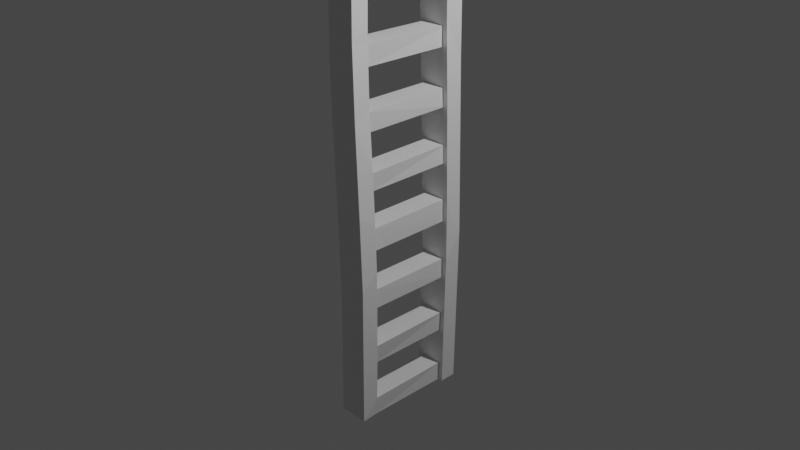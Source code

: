 # Source: drabinka.blend  (saved by Blender 2.82.7; exported with 4.5.12 LTS)
import bpy
from mathutils import Matrix  # noqa: F401  (used for matrix-valued properties, if any)

bpy.ops.wm.read_factory_settings(use_empty=True)
scene = bpy.context.scene
scene.name = 'Scene'

# ---- collections
col_collection = bpy.data.collections.new('Collection'); scene.collection.children.link(col_collection)

# ---- materials (node trees are filled in below, after node groups)
mat_material = bpy.data.materials.new('Material')
mat_material.alpha_threshold = 0.0
mat_material.use_transparent_shadow = False
mat_material.line_color = (0.0, 0.0, 0.0, 1.0)

# ---- material node trees
mat_material.use_nodes = True; mat_material.node_tree.nodes.clear()
_N = mat_material.node_tree.nodes; _L = mat_material.node_tree.links
n0 = _N.new('ShaderNodeOutputMaterial'); n0.name = 'Material Output'; n0.location = (300, 300)
n1 = _N.new('ShaderNodeBsdfPrincipled'); n1.name = 'Principled BSDF'; n1.location = (10, 300)
n1.distribution = 'GGX'
n1.subsurface_method = 'BURLEY'
n1.inputs[2].default_value = 0.4
n1.inputs[3].default_value = 1.45
n1.inputs[27].default_value = (0.0, 0.0, 0.0, 1.0)
n1.inputs[28].default_value = 1.0
_L.new(n1.outputs[0], n0.inputs[0])
n0.is_active_output = True

# ---- world
world_world = bpy.data.worlds.new('World'); scene.world = world_world
world_world.use_nodes = True; world_world.node_tree.nodes.clear()
_N = world_world.node_tree.nodes; _L = world_world.node_tree.links
n0 = _N.new('ShaderNodeOutputWorld'); n0.name = 'World Output'; n0.location = (300, 300)
n1 = _N.new('ShaderNodeBackground'); n1.name = 'Background'; n1.location = (10, 300)
n1.inputs[0].default_value = (0.05088, 0.05088, 0.05088, 1.0)
_L.new(n1.outputs[0], n0.inputs[0])
n0.is_active_output = True
world_world.color = (0.05088, 0.05088, 0.05088)
world_world.use_sun_shadow = False
world_world.sun_shadow_jitter_overblur = 0.0

# ---- cameras
cam_camera = bpy.data.cameras.new('Camera')
cam_camera.clip_end = 100.0
cam_camera.ortho_scale = 7.314

# ---- lights
light_light = bpy.data.lights.new('Light', 'POINT')
light_light.transmission_factor = 0.0
light_light.energy = 1000.0
light_light.shadow_soft_size = 0.1
light_light.shadow_maximum_resolution = 0.006
light_light.use_absolute_resolution = True

# ---- meshes
me_cube = bpy.data.meshes.new('Cube')
me_cube.from_pydata([(-0.04887, -0.5223, 0.1355), (-0.2022, 0.4723, 2.071), (-0.1941, 0.6711, 1.526), (0.1516, -0.6494, -2.106), (0.132, 0.5341, -1.885), (-0.07652, 0.5114, 0.5306), (-0.1292, 0.524, 2.977), (0.189, 0.5036, -0.5467), (0.1642, 0.5168, -1.218), (0.132, -0.464, -2.108), (-0.1857, -0.501, 2.99), (-0.1911, -0.6931, 1.598), (-0.05647, 0.4391, 0.1385), (-0.1068, -0.7116, 0.07303), (0.2173, -0.5226, 0.1854), (0.1781, 0.451, 3.389), (-0.1205, -0.5094, 1.318), (-0.05545, -0.5011, -0.7693), (-0.1113, -0.6899, -0.7308), (0.1069, 0.5325, 2.351), (-0.1449, -0.5023, 1.954), (0.128, -0.6951, 2.01), (0.1547, -0.7009, 1.244), (-0.0971, -0.5167, -0.2975), (0.1255, 0.5379, -2.105), (-0.05627, 0.5045, -0.7676), (-0.1267, 0.6347, 0.2086), (-0.1831, -0.5053, 1.507), (-0.113, 0.534, -1.885), (-0.1388, 0.5332, 2.351), (-0.134, -0.5002, 3.036), (-0.1195, 0.5376, -2.104), (0.1857, -0.5159, 0.7174), (-0.04894, 0.4373, -0.1049), (-0.1815, -0.5009, 3.434), (0.1814, 0.4787, -2.104), (0.1043, -0.5054, 1.74), (-0.1705, -0.4643, -2.106), (0.1602, 0.4726, 2.002), (0.1577, -0.4788, -1.443), (-0.1085, 0.4361, -0.4906), (-0.1495, -0.5147, 0.9324), (-0.1408, 0.5369, 1.933), (-0.04613, -0.5198, -0.1086), (0.1506, 0.5234, -1.442), (0.1577, -0.4671, -1.887), (-0.1309, -0.5011, 3.236), (-0.1763, -0.6506, -2.105), (-0.1802, -0.6944, 3.434), (0.2082, -0.7114, 0.2935), (-0.08317, -0.5193, 0.7191), (-0.1398, -0.5039, 1.738), (0.1353, -0.513, 1.113), (0.2486, 0.628, -0.2702), (0.166, 0.6726, 1.568), (0.1213, -0.5031, 1.956), (-0.1584, -0.4703, -1.764), (-0.1996, -0.5003, 2.117), (0.1987, -0.5077, -0.5477), (0.1241, 0.5328, 1.314), (0.114, -0.5023, 3.241), (-0.1856, 0.6655, -2.102), (0.1469, -0.6946, 3.44), (-0.1358, 0.5367, 1.724), (0.1352, 0.5289, 1.115), (0.132, -0.5027, 2.608), (0.1789, 0.6426, 3.374), (-0.1226, 0.4411, 0.2554), (-0.1868, 0.4538, 3.385), (-0.1193, 0.6287, -0.5713), (-0.07578, -0.4862, -1.218), (-0.1073, -0.5124, 1.114), (-0.08861, -0.4792, -1.442), (-0.1103, 0.5281, 1.116), (0.188, -0.5006, -0.7704), (0.1876, 0.506, -0.7688), (0.1174, 0.5199, 3.185), (0.1084, 0.5367, 1.724), (0.1588, 0.5175, 0.7252), (-0.1442, -0.5007, 2.388), (0.1407, -0.5079, 1.318), (-0.1102, -0.468, -1.887), (-0.06703, -0.5217, 0.5256), (0.1118, -0.5022, 3.034), (0.1155, 0.5229, 2.983), (-0.1277, 0.5201, 3.186), (0.1711, 0.5121, 0.53), (0.1721, -0.5214, 0.5232), (0.1914, 0.4693, 1.179), (0.2214, -0.6984, -0.5093), (0.1948, -0.4882, -1.218), (-0.1839, 0.478, -2.104), (-0.1843, 0.6422, 3.371), (0.1769, 0.6665, -2.103), (-0.1355, 0.5301, 2.562), (-0.07894, 0.5163, -1.217), (-0.1196, 0.5328, 1.315), (0.1987, -0.5181, 0.1343), (-0.1814, 0.4728, 1.344), (-0.1131, -0.4969, -0.9003), (0.1034, 0.5365, 1.931), (-0.09196, 0.523, -1.441), (0.2497, 0.4382, -0.566), (0.146, -0.5032, 3.44), (-0.1139, -0.5231, 0.3289), (0.2433, 0.4404, 0.115), (-0.1399, -0.5006, 2.605), (-0.1172, -0.4641, -2.107), (0.09925, -0.5016, 2.394), (-0.08538, 0.5164, 0.7271), (0.1853, 0.4401, 0.1369), (-0.04799, -0.5086, -0.5472), (-0.05192, 0.5028, -0.5448), (0.1992, -0.5188, -0.1094), (0.1921, 0.4384, -0.1066), (0.1094, 0.5286, 2.568), (0.2269, -0.5142, -0.3492)], [], [(84, 76, 60), (17, 90, 99), (99, 90, 70), (109, 78, 86), (63, 42, 77), (42, 100, 77), (39, 72, 101), (116, 49, 89), (99, 56, 47), (53, 54, 88), (47, 3, 18), (114, 102, 110), (51, 27, 57), (104, 82, 14), (41, 52, 32), (39, 44, 8), (108, 19, 115), (13, 49, 22), (23, 58, 111), (39, 45, 72), (22, 11, 13), (73, 96, 64), (53, 105, 102), (53, 102, 93), (90, 89, 3), (54, 2, 92), (11, 48, 57), (47, 37, 107), (13, 23, 18), (104, 13, 41), (61, 91, 40), (60, 103, 83), (113, 14, 116), (116, 89, 90), (80, 64, 59), (106, 94, 79), (83, 84, 60), (95, 44, 101), (112, 75, 25), (96, 59, 64), (43, 116, 23), (90, 45, 39), (88, 38, 98), (40, 35, 102), (114, 40, 102), (67, 88, 98), (12, 110, 67), (12, 67, 40), (54, 92, 66), (55, 79, 108), (99, 23, 111), (17, 99, 111), (20, 51, 57), (56, 99, 70), (93, 91, 61), (0, 33, 43), (79, 10, 106), (114, 97, 113), (49, 13, 89), (51, 20, 63), (80, 16, 27), (108, 115, 65), (106, 10, 65), (21, 48, 11), (58, 116, 74), (84, 85, 76), (80, 59, 16), (36, 63, 77), (79, 94, 29), (55, 100, 42), (45, 4, 28), (65, 115, 106), (36, 100, 55), (38, 54, 15), (45, 3, 9), (11, 57, 27), (69, 61, 40), (23, 116, 58), (40, 91, 35), (35, 91, 93), (41, 71, 52), (60, 76, 85), (28, 107, 81), (108, 79, 29), (18, 3, 89), (69, 53, 93), (1, 15, 68), (67, 105, 88), (53, 26, 2), (107, 9, 3), (46, 34, 103), (92, 68, 15), (60, 46, 103), (110, 102, 105), (74, 116, 90), (36, 51, 63), (78, 32, 87), (108, 29, 19), (74, 75, 58), (105, 53, 88), (21, 55, 62), (113, 97, 14), (40, 26, 69), (62, 65, 103), (14, 32, 49), (39, 101, 44), (55, 57, 79), (7, 112, 58), (27, 71, 41), (38, 15, 1), (56, 45, 81), (112, 7, 75), (35, 93, 102), (23, 99, 18), (46, 10, 34), (104, 0, 23), (30, 10, 46), (99, 47, 18), (41, 11, 27), (41, 13, 11), (10, 48, 34), (56, 37, 47), (2, 98, 1), (1, 92, 2), (98, 26, 67), (26, 98, 2), (83, 103, 65), (32, 52, 80), (45, 90, 3), (62, 55, 65), (21, 80, 55), (32, 22, 49), (15, 54, 66), (38, 88, 54), (86, 82, 5), (84, 83, 30), (106, 115, 94), (31, 107, 28), (6, 30, 85), (24, 9, 31), (70, 90, 95), (95, 90, 8), (86, 78, 87), (16, 59, 96), (95, 8, 44), (84, 6, 85), (5, 109, 86), (28, 24, 31), (28, 4, 24), (107, 37, 56), (107, 56, 81), (71, 96, 73), (16, 96, 71), (50, 78, 109), (13, 18, 89), (114, 33, 40), (61, 69, 93), (2, 54, 53), (65, 10, 83), (20, 57, 55), (14, 87, 32), (41, 50, 104), (97, 0, 14), (0, 104, 14), (50, 82, 104), (16, 71, 27), (72, 56, 70), (47, 107, 3), (97, 110, 12), (33, 113, 43), (114, 110, 97), (79, 57, 10), (63, 20, 42), (14, 82, 87), (21, 11, 22), (56, 72, 45), (80, 52, 64), (45, 28, 81), (85, 30, 46), (25, 111, 112), (82, 50, 109), (100, 36, 77), (46, 60, 85), (108, 65, 55), (26, 40, 67), (1, 68, 92), (12, 40, 33), (57, 48, 10), (0, 43, 23), (13, 104, 23), (27, 51, 36, 80), (83, 10, 30), (114, 113, 33), (8, 90, 39), (41, 32, 50), (105, 67, 110), (50, 32, 78), (90, 17, 74), (5, 82, 109), (7, 58, 75), (21, 22, 80), (31, 9, 107), (0, 97, 12), (70, 95, 101, 72), (4, 9, 24), (1, 98, 38), (80, 36, 55), (49, 116, 14), (74, 17, 25, 75), (111, 25, 17), (20, 55, 42), (103, 34, 48, 62), (4, 45, 9), (64, 71, 73), (112, 111, 58), (66, 92, 15), (29, 94, 115, 19), (33, 0, 12), (53, 69, 26), (71, 64, 52), (116, 43, 113), (82, 86, 87), (22, 32, 80), (6, 84, 30), (48, 21, 62)])
_uv = me_cube.uv_layers.new(name='UVMap')
_uv.uv.foreach_set('vector', [0.6251, 0.7143, 0.625, 0.7143, 0.625, 0.7143, 0.125, 0.7143, 0.3749, 0.7143, 0.1292, 0.7143, 0.1292, 0.7143, 0.3749, 0.7143, 0.125, 0.7143, 0.875, 0.7143, 0.625, 0.7143, 0.625, 0.7143, 0.875, 0.7143, 0.875, 0.7143, 0.625, 0.7143, 0.875, 0.7143, 0.625, 0.7143, 0.625, 0.7143, 0.375, 0.7143, 0.125, 0.7143, 0.125, 0.7143, 0.3779, 0.717, 0.6082, 0.7503, 0.3821, 0.7501, 0.375, 0.03409, 0.375, 0.03479, 0.375, 2.063e-06, 0.4439, 0.5, 0.625, 0.4966, 0.6276, 0.5356, 0.375, 1.0, 0.375, 0.75, 0.375, 0.9817, 0.375, 0.5357, 0.3716, 0.535, 0.625, 0.5357, 0.625, 0.03571, 0.625, 0.03568, 0.625, 0.03553, 0.875, 0.7143, 0.875, 0.7143, 0.5797, 0.7148, 0.8228, 0.7143, 0.625, 0.7143, 0.625, 0.7143, 0.375, 0.7143, 0.375, 0.7143, 0.375, 0.7143, 0.6251, 0.7143, 0.625, 0.7143, 0.625, 0.7143, 0.4967, 0.9969, 0.6082, 0.7503, 0.625, 0.7614, 0.1253, 0.7143, 0.375, 0.7143, 0.125, 0.7143, 0.375, 0.7143, 0.375, 0.7143, 0.125, 0.7143, 0.625, 0.7614, 0.625, 0.9977, 0.4967, 0.9969, 0.875, 0.7143, 0.875, 0.7143, 0.625, 0.7143, 0.4439, 0.5, 0.5946, 0.536, 0.3716, 0.535, 0.4439, 0.5, 0.3716, 0.535, 0.375, 0.4572, 0.3749, 0.7143, 0.3821, 0.7501, 0.375, 0.75, 0.625, 0.4966, 0.625, 0.2506, 0.625, 0.25, 0.625, 0.0002478, 0.625, 3.872e-08, 0.625, 0.03553, 0.125, 0.75, 0.125, 0.7143, 0.125, 0.7143, 0.5003, 0.001645, 0.4047, 0.03207, 0.375, 0.0004699, 0.625, 0.0341, 0.5003, 0.001645, 0.625, 0.03567, 0.375, 0.25, 0.375, 0.2143, 0.3995, 0.2148, 0.625, 0.7143, 0.625, 0.7143, 0.625, 0.7143, 0.375, 0.7142, 0.5797, 0.7148, 0.3779, 0.717, 0.3779, 0.717, 0.3821, 0.7501, 0.3749, 0.7143, 0.625, 0.7143, 0.625, 0.7143, 0.625, 0.7143, 0.625, 0.03571, 0.625, 0.03571, 0.625, 0.03571, 0.625, 0.7143, 0.6251, 0.7143, 0.625, 0.7143, 0.125, 0.7143, 0.375, 0.7143, 0.125, 0.7143, 0.125, 0.7143, 0.375, 0.7143, 0.125, 0.7143, 0.875, 0.7143, 0.625, 0.7143, 0.625, 0.7143, 0.125, 0.7143, 0.3779, 0.717, 0.1253, 0.7143, 0.3749, 0.7143, 0.375, 0.7143, 0.375, 0.7143, 0.6276, 0.5356, 0.6268, 0.5358, 0.8653, 0.5357, 0.1267, 0.5357, 0.375, 0.5357, 0.3716, 0.535, 0.375, 0.5357, 0.1267, 0.5357, 0.3716, 0.535, 0.8717, 0.5357, 0.6276, 0.5356, 0.8653, 0.5357, 0.875, 0.5357, 0.625, 0.5357, 0.8717, 0.5357, 0.875, 0.5357, 0.8717, 0.5357, 0.875, 0.5357, 0.625, 0.4966, 0.625, 0.25, 0.625, 0.5, 0.625, 0.7143, 0.875, 0.7143, 0.6251, 0.7143, 0.375, 0.03409, 0.4047, 0.03207, 0.375, 0.03571, 0.375, 0.03571, 0.375, 0.03409, 0.375, 0.03571, 0.625, 0.03571, 0.625, 0.03571, 0.625, 0.03553, 0.375, 0.03479, 0.375, 0.03409, 0.375, 0.03571, 0.375, 0.5, 0.125, 0.5357, 0.125, 0.5, 0.625, 0.03588, 0.375, 0.2142, 0.375, 0.03574, 0.625, 0.03571, 0.625, 0.03554, 0.625, 0.03571, 0.375, 0.5357, 0.6248, 0.7135, 0.375, 0.7142, 0.6082, 0.7503, 0.4967, 0.9969, 0.3821, 0.7501, 0.625, 0.03571, 0.625, 0.03571, 0.625, 0.03571, 0.625, 0.7143, 0.875, 0.7143, 0.8735, 0.7143, 0.6251, 0.7143, 0.625, 0.7143, 0.625, 0.7143, 0.875, 0.7143, 0.8746, 0.7143, 0.625, 0.7143, 0.625, 0.7568, 0.625, 1.0, 0.625, 0.9977, 0.375, 0.7143, 0.3779, 0.717, 0.375, 0.7143, 0.6251, 0.7143, 0.8749, 0.7143, 0.625, 0.7143, 0.625, 0.7143, 0.625, 0.7143, 0.875, 0.7143, 0.625, 0.7143, 0.875, 0.7143, 0.625, 0.7143, 0.625, 0.03571, 0.625, 0.03571, 0.625, 0.03571, 0.625, 0.7143, 0.625, 0.7143, 0.875, 0.7143, 0.375, 0.7143, 0.375, 0.7143, 0.125, 0.7143, 0.625, 0.7143, 0.625, 0.7143, 0.875, 0.7143, 0.625, 0.7143, 0.625, 0.7143, 0.625, 0.7143, 0.6268, 0.5358, 0.625, 0.4966, 0.625, 0.5357, 0.375, 0.7143, 0.375, 0.75, 0.375, 0.7143, 0.625, 0.0002478, 0.625, 0.03553, 0.625, 0.03568, 0.3756, 0.253, 0.375, 0.25, 0.3995, 0.2148, 0.1253, 0.7143, 0.3779, 0.717, 0.375, 0.7143, 0.1267, 0.5357, 0.125, 0.5357, 0.375, 0.5357, 0.375, 0.5357, 0.125, 0.5357, 0.375, 0.5, 0.8228, 0.7143, 0.875, 0.7143, 0.625, 0.7143, 0.625, 0.7143, 0.625, 0.7143, 0.8749, 0.7143, 0.375, 0.03571, 0.375, 0.03571, 0.375, 0.03571, 0.6251, 0.7143, 0.875, 0.7143, 0.875, 0.7143, 0.375, 0.9817, 0.375, 0.75, 0.3821, 0.7501, 0.3756, 0.253, 0.4439, 0.5, 0.375, 0.4572, 0.8722, 0.5357, 0.625, 0.5357, 0.875, 0.5357, 0.8717, 0.5357, 0.5946, 0.536, 0.6276, 0.5356, 0.4439, 0.5, 0.5791, 0.2509, 0.625, 0.2506, 0.125, 0.7143, 0.375, 0.7143, 0.375, 0.75, 0.875, 0.7143, 0.875, 0.7143, 0.625, 0.7143, 0.8749, 0.5, 0.875, 0.5357, 0.625, 0.5357, 0.625, 0.7143, 0.875, 0.7143, 0.625, 0.7143, 0.625, 0.5357, 0.3716, 0.535, 0.5946, 0.536, 0.375, 0.7143, 0.3779, 0.717, 0.3749, 0.7143, 0.625, 0.7143, 0.875, 0.7143, 0.875, 0.7143, 0.625, 0.7143, 0.625, 0.7143, 0.625, 0.7143, 0.6251, 0.7143, 0.875, 0.7143, 0.625, 0.7143, 0.375, 0.7143, 0.375, 0.7143, 0.375, 0.7143, 0.5946, 0.536, 0.4439, 0.5, 0.6276, 0.5356, 0.625, 0.7568, 0.625, 0.7143, 0.625, 0.75, 0.375, 0.7142, 0.6248, 0.7135, 0.5797, 0.7148, 0.3995, 0.2148, 0.5791, 0.2509, 0.3756, 0.253, 0.625, 0.75, 0.625, 0.7143, 0.625, 0.7143, 0.5797, 0.7148, 0.625, 0.7143, 0.6082, 0.7503, 0.375, 0.7143, 0.125, 0.7143, 0.375, 0.7143, 0.625, 0.7143, 0.8745, 0.7143, 0.875, 0.7143, 0.375, 0.7143, 0.125, 0.7143, 0.375, 0.7143, 0.625, 0.03568, 0.625, 0.03571, 0.625, 0.03567, 0.6268, 0.5358, 0.625, 0.5357, 0.8722, 0.5357, 0.1256, 0.7143, 0.375, 0.7143, 0.125, 0.7143, 0.125, 0.7143, 0.375, 0.7143, 0.375, 0.7143, 0.375, 0.5357, 0.375, 0.4572, 0.3716, 0.535, 0.4047, 0.03207, 0.375, 0.03409, 0.375, 0.0004699, 0.875, 0.7143, 0.8746, 0.7143, 0.875, 0.7143, 0.625, 0.0341, 0.625, 0.03588, 0.4047, 0.03207, 0.625, 0.03571, 0.625, 0.03554, 0.625, 0.03571, 0.375, 0.03409, 0.375, 2.063e-06, 0.375, 0.0004699, 0.625, 0.03567, 0.625, 0.0002478, 0.625, 0.03568, 0.625, 0.03567, 0.5003, 0.001645, 0.625, 0.0002478, 0.625, 0.03554, 0.625, 3.872e-08, 0.625, 0.03571, 0.375, 0.03479, 0.375, 0.03571, 0.375, 2.063e-06, 0.625, 0.2506, 0.625, 0.2147, 0.625, 0.2142, 0.625, 0.2142, 0.625, 0.25, 0.625, 0.2506, 0.625, 0.2147, 0.5791, 0.2509, 0.625, 0.2143, 0.5791, 0.2509, 0.625, 0.2147, 0.625, 0.2506, 0.625, 0.7143, 0.625, 0.7143, 0.625, 0.7143, 0.625, 0.7143, 0.625, 0.7143, 0.625, 0.7143, 0.375, 0.7143, 0.3749, 0.7143, 0.375, 0.75, 0.625, 0.75, 0.625, 0.7143, 0.625, 0.7143, 0.625, 0.7568, 0.625, 0.7143, 0.625, 0.7143, 0.625, 0.7143, 0.625, 0.7614, 0.6082, 0.7503, 0.625, 0.5357, 0.625, 0.4966, 0.625, 0.5, 0.6268, 0.5358, 0.6276, 0.5356, 0.625, 0.4966, 0.625, 0.7143, 0.875, 0.7143, 0.875, 0.7143, 0.6251, 0.7143, 0.625, 0.7143, 0.875, 0.7143, 0.875, 0.7143, 0.625, 0.7143, 0.875, 0.7143, 0.375, 0.03571, 0.375, 0.03571, 0.375, 0.03571, 0.625, 0.03571, 0.625, 0.03571, 0.625, 0.03571, 0.375, 0.7143, 0.375, 0.7143, 0.125, 0.7143, 0.125, 0.7143, 0.3749, 0.7143, 0.125, 0.7143, 0.125, 0.7143, 0.3749, 0.7143, 0.375, 0.7143, 0.625, 0.7143, 0.625, 0.7143, 0.625, 0.7143, 0.875, 0.7143, 0.625, 0.7143, 0.875, 0.7143, 0.125, 0.7143, 0.375, 0.7143, 0.375, 0.7143, 0.6251, 0.7143, 0.875, 0.7143, 0.8749, 0.7143, 0.875, 0.7143, 0.875, 0.7143, 0.625, 0.7143, 0.125, 0.7143, 0.375, 0.7143, 0.125, 0.7143, 0.125, 0.7143, 0.375, 0.7143, 0.375, 0.7143, 0.375, 0.03571, 0.375, 0.03571, 0.375, 0.03479, 0.375, 0.03571, 0.375, 0.03479, 0.375, 0.03571, 0.625, 0.03571, 0.625, 0.03571, 0.625, 0.03571, 0.625, 0.03571, 0.625, 0.03571, 0.625, 0.03571, 0.875, 0.7143, 0.625, 0.7143, 0.875, 0.7143, 0.4967, 0.9969, 0.375, 0.9817, 0.3821, 0.7501, 0.375, 0.5357, 0.125, 0.5358, 0.1267, 0.5357, 0.375, 0.25, 0.3756, 0.253, 0.375, 0.4572, 0.625, 0.2506, 0.625, 0.4966, 0.4439, 0.5, 0.625, 0.7143, 0.8746, 0.7143, 0.625, 0.7143, 0.875, 0.7143, 0.8745, 0.7143, 0.625, 0.7143, 0.5797, 0.7148, 0.625, 0.7143, 0.625, 0.7143, 0.625, 0.03567, 0.625, 0.03571, 0.625, 0.0341, 0.6248, 0.7135, 0.875, 0.7141, 0.5797, 0.7148, 0.875, 0.7141, 0.875, 0.7143, 0.5797, 0.7148, 0.625, 0.03571, 0.625, 0.03571, 0.625, 0.0341, 0.625, 0.03571, 0.625, 0.03571, 0.625, 0.03568, 0.375, 0.03571, 0.375, 0.03479, 0.375, 0.03571, 0.125, 0.75, 0.125, 0.7143, 0.375, 0.75, 0.6248, 0.7135, 0.625, 0.5357, 0.875, 0.5357, 0.125, 0.5358, 0.375, 0.7142, 0.125, 0.7143, 0.375, 0.5357, 0.625, 0.5357, 0.6248, 0.7135, 0.625, 0.03571, 0.625, 0.03553, 0.625, 0.03554, 0.625, 0.03571, 0.625, 0.03571, 0.625, 0.03571, 0.5797, 0.7148, 0.875, 0.7143, 0.625, 0.7143, 0.625, 0.7568, 0.625, 0.9977, 0.625, 0.7614, 0.1256, 0.7143, 0.125, 0.7143, 0.375, 0.7143, 0.625, 0.7143, 0.625, 0.7143, 0.625, 0.7143, 0.375, 0.7143, 0.125, 0.7143, 0.125, 0.7143, 0.625, 0.03571, 0.625, 0.03571, 0.625, 0.03571, 0.375, 0.03571, 0.375, 0.03571, 0.375, 0.03571, 0.625, 0.03571, 0.625, 0.03571, 0.625, 0.03571, 0.625, 0.7143, 0.625, 0.7143, 0.625, 0.7143, 0.875, 0.7143, 0.625, 0.7143, 0.8749, 0.7143, 0.6251, 0.7143, 0.625, 0.7143, 0.625, 0.7143, 0.5791, 0.2509, 0.3995, 0.2148, 0.625, 0.2143, 0.625, 0.2142, 0.625, 0.2143, 0.625, 0.25, 0.625, 0.2143, 0.3995, 0.2148, 0.375, 0.2142, 0.625, 0.03553, 0.625, 3.872e-08, 0.625, 0.03554, 0.625, 0.03588, 0.375, 0.03574, 0.4047, 0.03207, 0.5003, 0.001645, 0.625, 0.0341, 0.4047, 0.03207, 0.8735, 0.7143, 0.875, 0.7143, 0.625, 0.7143, 0.625, 0.7143, 0.625, 0.7143, 0.8746, 0.7143, 0.875, 0.7143, 0.375, 0.5357, 0.375, 0.7142, 0.125, 0.5358, 0.375, 0.7143, 0.3749, 0.7143, 0.375, 0.7143, 0.8228, 0.7143, 0.625, 0.7143, 0.875, 0.7143, 0.5946, 0.536, 0.8717, 0.5357, 0.625, 0.5357, 0.875, 0.7143, 0.625, 0.7143, 0.625, 0.7143, 0.3749, 0.7143, 0.125, 0.7143, 0.375, 0.7143, 0.625, 0.03571, 0.625, 0.03571, 0.625, 0.03571, 0.375, 0.7143, 0.375, 0.7143, 0.375, 0.7143, 0.625, 0.7568, 0.625, 0.7614, 0.625, 0.7143, 0.125, 0.7143, 0.375, 0.7143, 0.125, 0.7143, 0.875, 0.7141, 0.6248, 0.7135, 0.875, 0.5357, 0.375, 0.03571, 0.375, 0.03571, 0.375, 0.03571, 0.375, 0.03571, 0.375, 0.7143, 0.375, 0.7143, 0.375, 0.7143, 0.8722, 0.5357, 0.8653, 0.5357, 0.6268, 0.5358, 0.625, 0.7143, 0.625, 0.7143, 0.625, 0.7143, 0.6082, 0.7503, 0.3779, 0.717, 0.5797, 0.7148, 0.375, 0.7143, 0.125, 0.7143, 0.125, 0.7143, 0.375, 0.7143, 0.375, 0.03571, 0.375, 0.03571, 0.375, 0.03571, 0.875, 0.7143, 0.625, 0.7143, 0.875, 0.7143, 0.625, 0.7143, 0.875, 0.7143, 0.875, 0.75, 0.625, 0.75, 0.375, 0.7143, 0.375, 0.7143, 0.375, 0.7143, 0.625, 0.7143, 0.875, 0.7143, 0.875, 0.7143, 0.125, 0.7143, 0.125, 0.7143, 0.375, 0.7143, 0.625, 0.5, 0.8749, 0.5, 0.625, 0.5357, 0.875, 0.7143, 0.875, 0.7143, 0.625, 0.7143, 0.625, 0.7143, 0.375, 0.2142, 0.625, 0.03588, 0.625, 0.2143, 0.4439, 0.5, 0.3756, 0.253, 0.5791, 0.2509, 0.875, 0.7143, 0.625, 0.7143, 0.625, 0.7143, 0.3779, 0.717, 0.125, 0.7143, 0.375, 0.7142, 0.875, 0.7143, 0.625, 0.7143, 0.625, 0.7143, 0.625, 0.7614, 0.625, 0.7143, 0.625, 0.7143, 0.875, 0.7143, 0.6251, 0.7143, 0.875, 0.7143, 0.625, 1.0, 0.625, 0.7568, 0.625, 0.75])
me_cube.materials.append(mat_material)
me_cube.use_remesh_preserve_volume = False
me_cube.use_remesh_preserve_attributes = False
me_cube.use_mirror_vertex_groups = False
me_cube.update()

# ---- objects
ob_cube = bpy.data.objects.new('Cube', me_cube)
ob_light = bpy.data.objects.new('Light', light_light)
ob_camera = bpy.data.objects.new('Camera', cam_camera)

# ---- transforms, parenting, visibility, modifiers, constraints
ob_cube.location = (0.0, 0.0, 0.0)
ob_cube.lock_rotations_4d = False
ob_cube.empty_display_type = 'ARROWS'
ob_cube.lineart.crease_threshold = 0.0
ob_light.location = (4.076, 1.005, 5.904)
ob_light.rotation_euler = (0.6503, 0.05522, 1.866)
ob_light.lock_rotations_4d = False
ob_light.empty_display_type = 'ARROWS'
ob_light.color = (0.0, 0.0, 0.0, 0.0)
ob_light.lineart.crease_threshold = 0.0
ob_camera.location = (7.359, -6.926, 4.958)
ob_camera.rotation_euler = (1.109, 0.0, 0.8149)
ob_camera.lock_rotations_4d = False
ob_camera.empty_display_type = 'ARROWS'
ob_camera.color = (0.0, 0.0, 0.0, 0.0)
ob_camera.display_type = 'WIRE'
ob_camera.lineart.crease_threshold = 0.0

# ---- collection membership
col_collection.objects.link(ob_cube)
col_collection.objects.link(ob_light)
col_collection.objects.link(ob_camera)

# ---- scene / render settings (as saved in the file)
scene.camera = ob_camera
scene.frame_start = 1; scene.frame_end = 250; scene.frame_set(1)
scene.render.engine = 'BLENDER_EEVEE_NEXT'
scene.cycles.use_denoising = False
scene.cycles.samples = 128
scene.cycles.sampling_pattern = 'TABULATED_SOBOL'
scene.cycles.use_adaptive_sampling = False
scene.cycles.use_light_tree = False
scene.view_settings.view_transform = 'Filmic'
bpy.context.view_layer.update()
